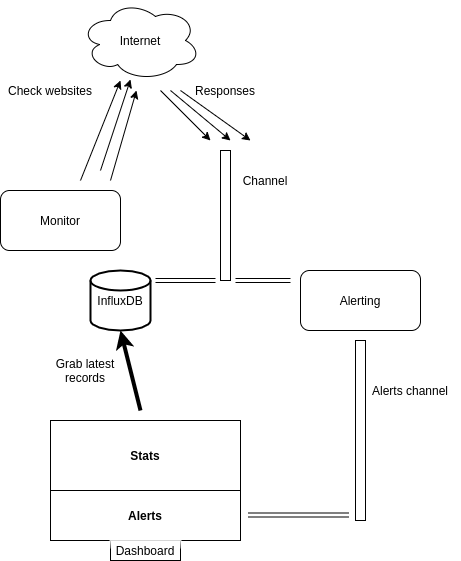

The diagram above was exported from draw.io. Its source (the exported page's mxGraphModel, read from the mxfile embedded in the PNG):
<mxGraphModel dx="1102" dy="589" grid="1" gridSize="10" guides="1" tooltips="1" connect="1" arrows="1" fold="1" page="1" pageScale="1" pageWidth="850" pageHeight="1100" math="0" shadow="0">
  <root>
    <mxCell id="0" />
    <mxCell id="1" parent="0" />
    <mxCell id="bG0beX6cZNsqY-_V3fUU-2" value="Monitor" style="rounded=1;whiteSpace=wrap;html=1;" vertex="1" parent="1">
      <mxGeometry x="270" y="200" width="120" height="60" as="geometry" />
    </mxCell>
    <mxCell id="bG0beX6cZNsqY-_V3fUU-3" value="Internet" style="ellipse;shape=cloud;whiteSpace=wrap;html=1;" vertex="1" parent="1">
      <mxGeometry x="350" y="10" width="120" height="80" as="geometry" />
    </mxCell>
    <mxCell id="bG0beX6cZNsqY-_V3fUU-4" value="" style="endArrow=classic;html=1;" edge="1" parent="1">
      <mxGeometry width="50" height="50" relative="1" as="geometry">
        <mxPoint x="350" y="190" as="sourcePoint" />
        <mxPoint x="390" y="90" as="targetPoint" />
      </mxGeometry>
    </mxCell>
    <mxCell id="bG0beX6cZNsqY-_V3fUU-5" value="" style="endArrow=classic;html=1;" edge="1" parent="1">
      <mxGeometry width="50" height="50" relative="1" as="geometry">
        <mxPoint x="370" y="180" as="sourcePoint" />
        <mxPoint x="400" y="89" as="targetPoint" />
      </mxGeometry>
    </mxCell>
    <mxCell id="bG0beX6cZNsqY-_V3fUU-7" value="" style="endArrow=classic;html=1;" edge="1" parent="1">
      <mxGeometry width="50" height="50" relative="1" as="geometry">
        <mxPoint x="380" y="190" as="sourcePoint" />
        <mxPoint x="406" y="100" as="targetPoint" />
      </mxGeometry>
    </mxCell>
    <mxCell id="bG0beX6cZNsqY-_V3fUU-9" value="" style="endArrow=classic;html=1;" edge="1" parent="1">
      <mxGeometry width="50" height="50" relative="1" as="geometry">
        <mxPoint x="430" y="100" as="sourcePoint" />
        <mxPoint x="480" y="150" as="targetPoint" />
      </mxGeometry>
    </mxCell>
    <mxCell id="bG0beX6cZNsqY-_V3fUU-10" value="" style="endArrow=classic;html=1;" edge="1" parent="1">
      <mxGeometry width="50" height="50" relative="1" as="geometry">
        <mxPoint x="440" y="100" as="sourcePoint" />
        <mxPoint x="500" y="150" as="targetPoint" />
      </mxGeometry>
    </mxCell>
    <mxCell id="bG0beX6cZNsqY-_V3fUU-11" value="" style="endArrow=classic;html=1;" edge="1" parent="1">
      <mxGeometry width="50" height="50" relative="1" as="geometry">
        <mxPoint x="450" y="100" as="sourcePoint" />
        <mxPoint x="520" y="150" as="targetPoint" />
      </mxGeometry>
    </mxCell>
    <mxCell id="bG0beX6cZNsqY-_V3fUU-12" value="Check websites" style="text;html=1;strokeColor=none;fillColor=none;align=center;verticalAlign=middle;whiteSpace=wrap;rounded=0;" vertex="1" parent="1">
      <mxGeometry x="270" y="90" width="100" height="20" as="geometry" />
    </mxCell>
    <mxCell id="bG0beX6cZNsqY-_V3fUU-13" value="Responses" style="text;html=1;strokeColor=none;fillColor=none;align=center;verticalAlign=middle;whiteSpace=wrap;rounded=0;" vertex="1" parent="1">
      <mxGeometry x="460" y="90" width="70" height="20" as="geometry" />
    </mxCell>
    <mxCell id="bG0beX6cZNsqY-_V3fUU-14" value="InfluxDB" style="strokeWidth=2;html=1;shape=mxgraph.flowchart.database;whiteSpace=wrap;" vertex="1" parent="1">
      <mxGeometry x="360" y="280" width="60" height="60" as="geometry" />
    </mxCell>
    <mxCell id="bG0beX6cZNsqY-_V3fUU-18" value="Channel" style="text;html=1;strokeColor=none;fillColor=none;align=center;verticalAlign=middle;whiteSpace=wrap;rounded=0;" vertex="1" parent="1">
      <mxGeometry x="480" y="180" width="110" height="20" as="geometry" />
    </mxCell>
    <mxCell id="bG0beX6cZNsqY-_V3fUU-19" value="Alerting" style="rounded=1;whiteSpace=wrap;html=1;" vertex="1" parent="1">
      <mxGeometry x="570" y="280" width="120" height="60" as="geometry" />
    </mxCell>
    <mxCell id="bG0beX6cZNsqY-_V3fUU-20" value="" style="shape=link;html=1;" edge="1" parent="1">
      <mxGeometry width="100" relative="1" as="geometry">
        <mxPoint x="425" y="290" as="sourcePoint" />
        <mxPoint x="485" y="290" as="targetPoint" />
      </mxGeometry>
    </mxCell>
    <mxCell id="bG0beX6cZNsqY-_V3fUU-21" value="" style="shape=link;html=1;" edge="1" parent="1">
      <mxGeometry width="100" relative="1" as="geometry">
        <mxPoint x="505" y="290" as="sourcePoint" />
        <mxPoint x="560" y="290" as="targetPoint" />
      </mxGeometry>
    </mxCell>
    <mxCell id="bG0beX6cZNsqY-_V3fUU-24" value="Alerts channel" style="text;html=1;strokeColor=none;fillColor=none;align=center;verticalAlign=middle;whiteSpace=wrap;rounded=0;" vertex="1" parent="1">
      <mxGeometry x="630" y="390" width="100" height="20" as="geometry" />
    </mxCell>
    <mxCell id="bG0beX6cZNsqY-_V3fUU-25" value="&lt;b&gt;Stats&lt;/b&gt;" style="rounded=0;whiteSpace=wrap;html=1;" vertex="1" parent="1">
      <mxGeometry x="320" y="430" width="190" height="70" as="geometry" />
    </mxCell>
    <mxCell id="bG0beX6cZNsqY-_V3fUU-26" value="&lt;b&gt;Alerts&lt;/b&gt;" style="rounded=0;whiteSpace=wrap;html=1;" vertex="1" parent="1">
      <mxGeometry x="320" y="500" width="190" height="50" as="geometry" />
    </mxCell>
    <mxCell id="bG0beX6cZNsqY-_V3fUU-27" value="" style="shape=link;html=1;" edge="1" parent="1">
      <mxGeometry width="100" relative="1" as="geometry">
        <mxPoint x="518" y="524.5" as="sourcePoint" />
        <mxPoint x="618" y="524.5" as="targetPoint" />
      </mxGeometry>
    </mxCell>
    <mxCell id="bG0beX6cZNsqY-_V3fUU-28" value="" style="endArrow=classic;html=1;entryX=0.5;entryY=1;entryDx=0;entryDy=0;entryPerimeter=0;strokeWidth=4;" edge="1" parent="1" target="bG0beX6cZNsqY-_V3fUU-14">
      <mxGeometry width="50" height="50" relative="1" as="geometry">
        <mxPoint x="410" y="420" as="sourcePoint" />
        <mxPoint x="410" y="360" as="targetPoint" />
      </mxGeometry>
    </mxCell>
    <mxCell id="bG0beX6cZNsqY-_V3fUU-29" value="Grab latest records" style="text;html=1;strokeColor=none;fillColor=none;align=center;verticalAlign=middle;whiteSpace=wrap;rounded=0;" vertex="1" parent="1">
      <mxGeometry x="310" y="370" width="90" height="20" as="geometry" />
    </mxCell>
    <mxCell id="bG0beX6cZNsqY-_V3fUU-30" value="" style="rounded=0;whiteSpace=wrap;html=1;" vertex="1" parent="1">
      <mxGeometry x="490" y="160" width="10" height="130" as="geometry" />
    </mxCell>
    <mxCell id="bG0beX6cZNsqY-_V3fUU-31" value="" style="rounded=0;whiteSpace=wrap;html=1;" vertex="1" parent="1">
      <mxGeometry x="625" y="350" width="10" height="180" as="geometry" />
    </mxCell>
    <mxCell id="bG0beX6cZNsqY-_V3fUU-40" value="Dashboard" style="rounded=0;whiteSpace=wrap;html=1;glass=1;" vertex="1" parent="1">
      <mxGeometry x="380" y="550" width="70" height="20" as="geometry" />
    </mxCell>
  </root>
</mxGraphModel>